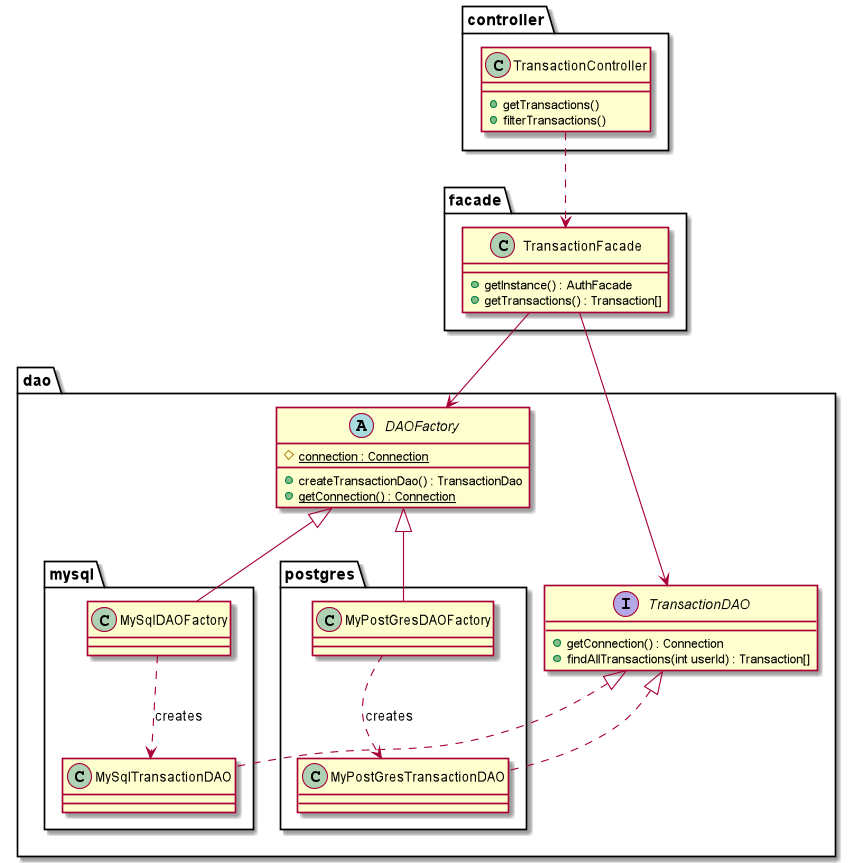

The diagram above was rendered by PlantUML. Its source (embedded in the PNG):
@startuml get_transactions_class_diagram

package controller <<Folder>> {

  class TransactionController {
    +getTransactions()
    +filterTransactions()
  }
}

package facade <<Folder>> {
  class TransactionFacade {
    +getInstance() : AuthFacade
    +getTransactions() : Transaction[]
  }

}

package dao <<Folder>> {

  abstract class DAOFactory {
    #{static}connection : Connection
    +createTransactionDao() : TransactionDao
    +{static}getConnection() : Connection
  }

  package mysql <<Folder>> {
    class MySqlDAOFactory {}
    class MySqlTransactionDAO {}

    MySqlDAOFactory .down.> MySqlTransactionDAO : creates
  }

  package postgres <<Folder>> {
    class MyPostGresDAOFactory {}
    class MyPostGresTransactionDAO {}

    MyPostGresDAOFactory .down.> MyPostGresTransactionDAO : creates
  }


  interface TransactionDAO {
    +getConnection() : Connection
    +findAllTransactions(int userId) : Transaction[]
  }

  DAOFactory <|-- MySqlDAOFactory
  DAOFactory <|-- MyPostGresDAOFactory
  TransactionDAO <|.. MyPostGresTransactionDAO
  TransactionDAO <|.. MySqlTransactionDAO

}

TransactionController .down.> TransactionFacade

TransactionFacade -down-> DAOFactory

TransactionFacade --> TransactionDAO

@enduml